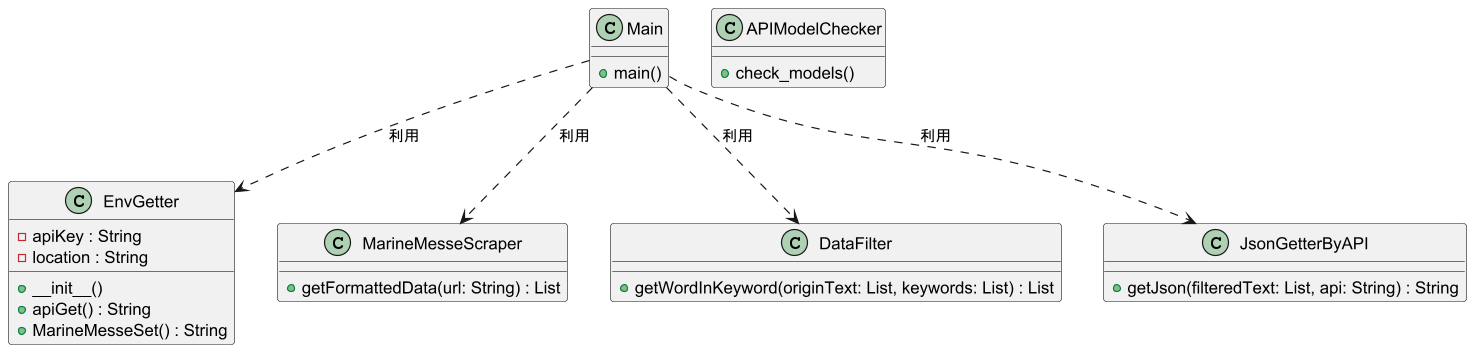

The diagram above was rendered by PlantUML. Its source (embedded in the PNG):
@startuml
scale 1.2

' --- クラスの定義 ---
' + は外から呼び出せるもの（パブリック）
' - はクラスの内部だけで使うもの（プライベート）
class EnvGetter {
  - apiKey : String
  - location : String
  + __init__()
  + apiGet() : String
  + MarineMesseSet() : String
}

class MarineMesseScraper {
  + getFormattedData(url: String) : List
}

class DataFilter {
  + getWordInKeyword(originText: List, keywords: List) : List
}

class JsonGetterByAPI {
  + getJson(filteredText: List, api: String) : String
}

class Main {
  + main()
}

class APIModelChecker {
  + check_models()
}

' --- 依存関係（どのクラスがどのクラスを使っているか） ---
' 点線の矢印で「Mainが各クラスを利用（依存）している」ことを表します

Main ..> EnvGetter : 利用
Main ..> MarineMesseScraper : 利用
Main ..> DataFilter : 利用
Main ..> JsonGetterByAPI : 利用

@enduml